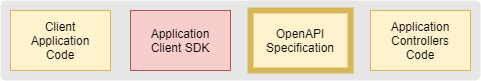

The diagram above was exported from draw.io. Its source (the exported page's mxGraphModel, read from the mxfile embedded in the PNG):
<mxGraphModel dx="1088" dy="968" grid="1" gridSize="10" guides="1" tooltips="1" connect="1" arrows="1" fold="1" page="1" pageScale="1" pageWidth="850" pageHeight="1100" math="0" shadow="0">
  <root>
    <mxCell id="0" />
    <mxCell id="1" parent="0" />
    <mxCell id="6fZ7tP3uATJM-WnO4nRq-6" value="" style="rounded=1;whiteSpace=wrap;html=1;fillColor=#E6E6E6;gradientColor=none;arcSize=7;strokeColor=none;" parent="1" vertex="1">
      <mxGeometry x="10" y="60" width="480" height="80" as="geometry" />
    </mxCell>
    <mxCell id="2" value="Application&lt;br&gt;Client SDK" style="rounded=0;whiteSpace=wrap;html=1;fillColor=#f8cecc;strokeColor=#b85450;" parent="1" vertex="1">
      <mxGeometry x="140" y="70" width="100" height="60" as="geometry" />
    </mxCell>
    <mxCell id="3" value="OpenAPI&lt;br&gt;Specification&lt;br&gt;" style="rounded=0;whiteSpace=wrap;html=1;fillColor=#fff2cc;strokeColor=#d6b656;strokeWidth=6;" parent="1" vertex="1">
      <mxGeometry x="260" y="70" width="100" height="60" as="geometry" />
    </mxCell>
    <mxCell id="4" value="Application&lt;br&gt;Controllers&lt;br&gt;Code" style="rounded=0;whiteSpace=wrap;html=1;fillColor=#fff2cc;strokeColor=#d6b656;" parent="1" vertex="1">
      <mxGeometry x="380" y="70" width="100" height="60" as="geometry" />
    </mxCell>
    <mxCell id="6" value="Client&lt;br&gt;Application&lt;br&gt;Code" style="rounded=0;whiteSpace=wrap;html=1;fillColor=#fff2cc;strokeColor=#d6b656;" parent="1" vertex="1">
      <mxGeometry x="20" y="70" width="100" height="60" as="geometry" />
    </mxCell>
  </root>
</mxGraphModel>